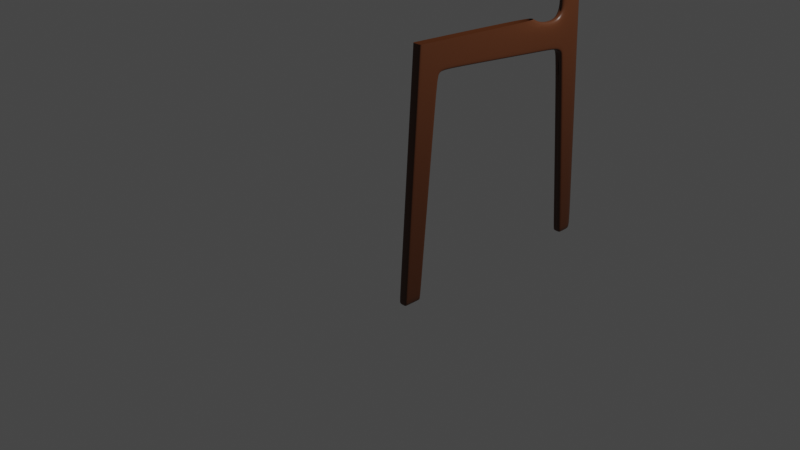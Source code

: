 # Source: Chair.blend  (saved by Blender 2.90.8; exported with 4.5.12 LTS)
import bpy
from mathutils import Matrix  # noqa: F401  (used for matrix-valued properties, if any)

bpy.ops.wm.read_factory_settings(use_empty=True)
scene = bpy.context.scene
scene.name = 'Scene'

# ---- collections
col_collection = bpy.data.collections.new('Collection'); scene.collection.children.link(col_collection)
col_camera_and_light = bpy.data.collections.new('Camera and Light'); scene.collection.children.link(col_camera_and_light)
col_references = bpy.data.collections.new('References'); scene.collection.children.link(col_references)

# ---- materials (node trees are filled in below, after node groups)
mat_material = bpy.data.materials.new('Material')
mat_material.alpha_threshold = 0.0
mat_material.use_transparent_shadow = False
mat_material.line_color = (0.0, 0.0, 0.0, 1.0)

# ---- material node trees
mat_material.use_nodes = True; mat_material.node_tree.nodes.clear()
_N = mat_material.node_tree.nodes; _L = mat_material.node_tree.links
n0 = _N.new('ShaderNodeOutputMaterial'); n0.name = 'Material Output'; n0.location = (300, 300)
n1 = _N.new('ShaderNodeBsdfPrincipled'); n1.name = 'Principled BSDF'; n1.location = (10, 300)
n1.distribution = 'GGX'
n1.subsurface_method = 'BURLEY'
n1.inputs[0].default_value = (0.07837, 0.02426, 0.007969, 1.0)
n1.inputs[2].default_value = 0.4
n1.inputs[3].default_value = 1.45
n1.inputs[27].default_value = (0.0, 0.0, 0.0, 1.0)
n1.inputs[28].default_value = 1.0
_L.new(n1.outputs[0], n0.inputs[0])
n0.is_active_output = True

# ---- world
world_world = bpy.data.worlds.new('World'); scene.world = world_world
world_world.use_nodes = True; world_world.node_tree.nodes.clear()
_N = world_world.node_tree.nodes; _L = world_world.node_tree.links
n0 = _N.new('ShaderNodeOutputWorld'); n0.name = 'World Output'; n0.location = (300, 300)
n1 = _N.new('ShaderNodeBackground'); n1.name = 'Background'; n1.location = (10, 300)
n1.inputs[0].default_value = (0.05088, 0.05088, 0.05088, 1.0)
_L.new(n1.outputs[0], n0.inputs[0])
n0.is_active_output = True
world_world.color = (0.05088, 0.05088, 0.05088)
world_world.use_sun_shadow = False
world_world.sun_shadow_jitter_overblur = 0.0

# ---- cameras
cam_camera = bpy.data.cameras.new('Camera')
cam_camera.clip_end = 100.0
cam_camera.ortho_scale = 7.314

# ---- lights
light_light = bpy.data.lights.new('Light', 'POINT')
light_light.transmission_factor = 0.0
light_light.energy = 1000.0
light_light.shadow_soft_size = 0.1
light_light.shadow_maximum_resolution = 0.006
light_light.use_absolute_resolution = True

# ---- meshes
me_chair = bpy.data.meshes.new('Chair')
me_chair.from_pydata([(0.04442, -0.1009, -0.0905), (0.04442, 0.04713, 2.242), (0.04442, 0.07611, -0.09013), (0.04526, 0.2647, 1.968), (0.04442, 0.03256, 2.013), (0.04442, 1.453, 2.168), (0.04442, 1.553, 1.854), (0.04442, 0.374, 1.968), (0.04442, 0.3955, 2.224), (0.04442, 0.2499, 1.883), (0.04442, 0.025, 1.894), (0.04442, 0.05807, -0.09017), (0.04442, 0.2567, 2.231), (0.04442, 0.227, 1.884), (0.04442, 1.554, 1.882), (0.04442, 0.3761, 1.992), (0.04442, 0.2371, 2.003), (0.04442, 0.06676, 2.241), (0.04442, 0.04392, 1.893), (0.04442, -0.08598, -0.09047), (0.04442, 0.05172, 2.012), (0.0, 0.07611, -0.09013), (0.0, -0.1009, -0.0905), (0.0, 0.04713, 2.242), (0.0, 0.03256, 2.013), (0.0008438, 0.2647, 1.968), (0.0, 1.453, 2.168), (0.0, 1.553, 1.854), (0.04442, 0.06245, -0.03897), (0.0, 0.374, 1.968), (0.0, 0.2499, 1.883), (0.0, 0.025, 1.894), (0.04442, -0.09761, -0.03905), (0.0, 0.05807, -0.09017), (0.04442, 0.08062, -0.03896), (0.0, -0.08598, -0.09047), (0.04442, -0.08261, -0.03904), (0.0, -0.09761, -0.03905), (0.0, 0.08062, -0.03896), (0.04442, 0.3921, 2.183), (0.04442, 1.565, 2.106), (0.04442, 0.2532, 2.191), (0.04442, 0.04455, 2.202), (0.04442, 0.0641, 2.201), (0.0, 1.565, 2.106), (0.0, 0.04455, 2.202), (0.04442, 1.766, 1.838), (0.04442, 1.767, 1.866), (0.0, 1.766, 1.838), (0.04442, 1.853, 1.74), (0.04442, 1.778, 2.09), (0.0, 1.778, 2.09), (0.04442, 1.835, 1.793), (0.04442, 1.855, 1.813), (-1.407e-17, 1.835, 1.793), (-1.454e-17, 1.855, 1.813), (0.04442, 1.834, 2.173), (0.0, 1.834, 2.173), (0.04442, 1.879, 1.75), (-2.829e-17, 1.853, 1.74), (-2.894e-17, 1.879, 1.75), (0.04442, 2.082, 1.806), (1.117e-10, 2.082, 1.806), (0.04442, 2.069, 2.165), (0.0, 2.069, 2.165), (0.04442, 2.086, 1.742), (1.117e-10, 2.086, 1.742), (0.04442, 1.994, -0.05325), (0.04442, 2.012, -0.04369), (-1.02e-08, 1.994, -0.05325), (-1.02e-08, 2.012, -0.04369), (0.04442, 2.164, -0.04545), (-1.008e-08, 2.164, -0.04545), (0.04442, 1.995, -0.09056), (0.04442, 2.013, -0.09056), (-1.059e-08, 1.995, -0.09056), (-1.059e-08, 2.013, -0.09056), (0.04442, 2.161, -0.09056), (-1.059e-08, 2.161, -0.09056), (0.04442, 1.837, 2.259), (0.0, 1.837, 2.259), (0.04442, 2.064, 2.251), (0.0, 2.064, 2.251), (0.04442, 1.812, 2.691), (0.0, 1.812, 2.691), (0.04442, 2.064, 2.686), (0.0, 2.064, 2.686), (0.04442, 2.054, 2.474), (0.04442, 1.824, 2.476), (0.0, 2.054, 2.474), (0.0, 1.824, 2.476), (0.04442, 2.055, 3.499), (0.0, 2.055, 3.499), (0.04442, 2.212, 3.488), (0.0, 2.212, 3.488), (0.04442, 2.108, 3.662), (0.0, 2.108, 3.662), (0.04442, 2.189, 3.614), (0.0, 2.189, 3.614)], [], [(43, 17, 1, 42), (35, 19, 0, 22), (18, 20, 4, 10), (30, 25, 3, 9), (44, 26, 5, 40), (19, 36, 32, 0), (15, 7, 6, 14), (16, 3, 7, 15), (2, 34, 28, 11), (38, 30, 9, 34), (36, 18, 10, 32), (34, 9, 13, 28), (9, 3, 16, 13), (21, 2, 11, 33), (41, 16, 15, 39), (39, 15, 14, 40), (44, 40, 50, 51), (28, 13, 18, 36), (13, 16, 20, 18), (33, 11, 19, 35), (41, 12, 17, 43), (11, 28, 36, 19), (32, 10, 31, 37), (3, 25, 29, 7), (10, 4, 24, 31), (0, 32, 37, 22), (42, 1, 23, 45), (7, 29, 27, 6), (21, 38, 34, 2), (4, 42, 45, 24), (16, 41, 43, 20), (8, 39, 40, 5), (12, 41, 39, 8), (6, 27, 48, 46), (20, 43, 42, 4), (51, 50, 56, 57), (46, 48, 54, 52), (40, 14, 47, 50), (14, 6, 46, 47), (60, 66, 72, 70), (53, 58, 65, 61), (50, 47, 53, 56), (47, 46, 52, 53), (65, 58, 68, 71), (52, 54, 59, 49), (53, 52, 49, 58), (62, 61, 65, 66), (62, 64, 63, 61), (55, 57, 64, 62), (60, 55, 62, 66), (56, 53, 61, 63), (57, 56, 79, 80), (69, 70, 76, 75), (70, 72, 78, 76), (59, 60, 70, 69), (66, 65, 71, 72), (49, 59, 69, 67), (58, 49, 67, 68), (74, 76, 78, 77), (75, 76, 74, 73), (67, 69, 75, 73), (68, 67, 73, 74), (72, 71, 77, 78), (71, 68, 74, 77), (88, 87, 85, 83), (56, 63, 81, 79), (64, 57, 80, 82), (63, 64, 82, 81), (86, 84, 92, 94), (87, 89, 86, 85), (89, 90, 84, 86), (90, 88, 83, 84), (80, 79, 88, 90), (82, 80, 90, 89), (81, 82, 89, 87), (79, 81, 87, 88), (93, 94, 98, 97), (84, 83, 91, 92), (83, 85, 93, 91), (85, 86, 94, 93), (96, 95, 97, 98), (94, 92, 96, 98), (92, 91, 95, 96), (91, 93, 97, 95)])
me_chair.polygons.foreach_set('use_smooth', [True] * 84)
_uv = me_chair.uv_layers.new(name='UVMap')
_uv.uv.foreach_set('vector', [0.6206, 0.729, 0.625, 0.729, 0.625, 0.75, 0.6206, 0.75, 0.25, 0.729, 0.375, 0.729, 0.375, 0.75, 0.25, 0.75, 0.5876, 0.729, 0.6004, 0.729, 0.6004, 0.75, 0.5876, 0.75, 0.5876, 0.375, 0.5978, 0.375, 0.5978, 0.5, 0.5876, 0.5, 0.6206, 0.375, 0.625, 0.375, 0.625, 0.5, 0.6206, 0.5, 0.375, 0.729, 0.3805, 0.729, 0.3805, 0.75, 0.375, 0.75, 0.6004, 0.5, 0.5978, 0.5, 0.5978, 0.5, 0.6004, 0.5, 0.6004, 0.5255, 0.5978, 0.5, 0.5978, 0.5, 0.6004, 0.5, 0.375, 0.5, 0.3805, 0.5, 0.3805, 0.5255, 0.375, 0.5255, 0.3805, 0.375, 0.5876, 0.375, 0.5876, 0.5, 0.3805, 0.5, 0.3805, 0.729, 0.5876, 0.729, 0.5876, 0.75, 0.3805, 0.75, 0.3805, 0.5, 0.5876, 0.5, 0.5876, 0.5255, 0.3805, 0.5255, 0.5876, 0.5, 0.5978, 0.5, 0.6004, 0.5255, 0.5876, 0.5255, 0.25, 0.5, 0.375, 0.5, 0.375, 0.5255, 0.25, 0.5255, 0.6206, 0.5255, 0.6004, 0.5255, 0.6004, 0.5, 0.6206, 0.5, 0.6206, 0.5, 0.6004, 0.5, 0.6004, 0.5, 0.6206, 0.5, 0.6206, 0.375, 0.6206, 0.5, 0.6206, 0.5, 0.6206, 0.375, 0.3805, 0.5255, 0.5876, 0.5255, 0.5876, 0.729, 0.3805, 0.729, 0.5876, 0.5255, 0.6004, 0.5255, 0.6004, 0.729, 0.5876, 0.729, 0.25, 0.5255, 0.375, 0.5255, 0.375, 0.729, 0.25, 0.729, 0.6206, 0.5255, 0.625, 0.5255, 0.625, 0.729, 0.6206, 0.729, 0.375, 0.5255, 0.3805, 0.5255, 0.3805, 0.729, 0.375, 0.729, 0.3805, 0.75, 0.5876, 0.75, 0.5876, 0.875, 0.3805, 0.875, 0.5978, 0.5, 0.5978, 0.375, 0.5978, 0.375, 0.5978, 0.5, 0.5876, 0.75, 0.6004, 0.75, 0.6004, 0.875, 0.5876, 0.875, 0.375, 0.75, 0.3805, 0.75, 0.3805, 0.875, 0.375, 0.875, 0.6206, 0.75, 0.625, 0.75, 0.625, 0.875, 0.6206, 0.875, 0.5978, 0.5, 0.5978, 0.375, 0.5978, 0.375, 0.5978, 0.5, 0.375, 0.375, 0.3805, 0.375, 0.3805, 0.5, 0.375, 0.5, 0.6004, 0.75, 0.6206, 0.75, 0.6206, 0.875, 0.6004, 0.875, 0.6004, 0.5255, 0.6206, 0.5255, 0.6206, 0.729, 0.6004, 0.729, 0.625, 0.5, 0.6206, 0.5, 0.6206, 0.5, 0.625, 0.5, 0.625, 0.5255, 0.6206, 0.5255, 0.6206, 0.5, 0.625, 0.5, 0.5978, 0.5, 0.5978, 0.375, 0.5978, 0.375, 0.5978, 0.5, 0.6004, 0.729, 0.6206, 0.729, 0.6206, 0.75, 0.6004, 0.75, 0.6206, 0.375, 0.6206, 0.5, 0.6206, 0.5, 0.6206, 0.375, 0.5978, 0.5, 0.5978, 0.375, 0.5978, 0.375, 0.5978, 0.5, 0.6206, 0.5, 0.6004, 0.5, 0.6004, 0.5, 0.6206, 0.5, 0.6004, 0.5, 0.5978, 0.5, 0.5978, 0.5, 0.6004, 0.5, 0.0, 0.0, 0.0, 0.0, 0.0, 0.0, 0.0, 0.0, 0.6004, 0.5, 0.6004, 0.5, 0.6004, 0.5, 0.6004, 0.5, 0.6206, 0.5, 0.6004, 0.5, 0.6004, 0.5, 0.6206, 0.5, 0.6004, 0.5, 0.5978, 0.5, 0.5978, 0.5, 0.6004, 0.5, 0.6004, 0.5, 0.6004, 0.5, 0.6004, 0.5, 0.6004, 0.5, 0.5978, 0.5, 0.5978, 0.375, 0.5978, 0.375, 0.5978, 0.5, 0.6004, 0.5, 0.5978, 0.5, 0.5978, 0.5, 0.6004, 0.5, 0.6004, 0.375, 0.6004, 0.5, 0.6004, 0.5, 0.6004, 0.375, 0.6004, 0.375, 0.6206, 0.375, 0.6206, 0.5, 0.6004, 0.5, 0.0, 0.0, 0.0, 0.0, 0.0, 0.0, 0.0, 0.0, 0.0, 0.0, 0.0, 0.0, 0.0, 0.0, 0.0, 0.0, 0.6206, 0.5, 0.6004, 0.5, 0.6004, 0.5, 0.6206, 0.5, 0.6206, 0.375, 0.6206, 0.5, 0.6206, 0.5, 0.6206, 0.375, 0.0, 0.0, 0.0, 0.0, 0.0, 0.0, 0.0, 0.0, 0.0, 0.0, 0.0, 0.0, 0.0, 0.0, 0.0, 0.0, 0.0, 0.0, 0.0, 0.0, 0.0, 0.0, 0.0, 0.0, 0.6004, 0.375, 0.6004, 0.5, 0.6004, 0.5, 0.6004, 0.375, 0.5978, 0.5, 0.5978, 0.375, 0.5978, 0.375, 0.5978, 0.5, 0.6004, 0.5, 0.5978, 0.5, 0.5978, 0.5, 0.6004, 0.5, 0.6004, 0.5, 0.6004, 0.375, 0.6004, 0.375, 0.6004, 0.5, 0.5978, 0.375, 0.6004, 0.375, 0.6004, 0.5, 0.5978, 0.5, 0.5978, 0.5, 0.5978, 0.375, 0.5978, 0.375, 0.5978, 0.5, 0.6004, 0.5, 0.5978, 0.5, 0.5978, 0.5, 0.6004, 0.5, 0.6004, 0.375, 0.6004, 0.5, 0.6004, 0.5, 0.6004, 0.375, 0.6004, 0.5, 0.6004, 0.5, 0.6004, 0.5, 0.6004, 0.5, 0.6206, 0.5, 0.6206, 0.5, 0.6206, 0.5, 0.6206, 0.5, 0.6206, 0.5, 0.6206, 0.5, 0.6206, 0.5, 0.6206, 0.5, 0.0, 0.0, 0.0, 0.0, 0.0, 0.0, 0.0, 0.0, 0.6206, 0.5, 0.6206, 0.375, 0.6206, 0.375, 0.6206, 0.5, 0.0, 0.0, 0.0, 0.0, 0.0, 0.0, 0.0, 0.0, 0.6206, 0.5, 0.6206, 0.375, 0.6206, 0.375, 0.6206, 0.5, 0.0, 0.0, 0.0, 0.0, 0.0, 0.0, 0.0, 0.0, 0.6206, 0.375, 0.6206, 0.5, 0.6206, 0.5, 0.6206, 0.375, 0.6206, 0.375, 0.6206, 0.5, 0.6206, 0.5, 0.6206, 0.375, 0.0, 0.0, 0.0, 0.0, 0.0, 0.0, 0.0, 0.0, 0.6206, 0.5, 0.6206, 0.375, 0.6206, 0.375, 0.6206, 0.5, 0.6206, 0.5, 0.6206, 0.5, 0.6206, 0.5, 0.6206, 0.5, 0.6206, 0.5, 0.6206, 0.375, 0.6206, 0.375, 0.6206, 0.5, 0.6206, 0.375, 0.6206, 0.5, 0.6206, 0.5, 0.6206, 0.375, 0.6206, 0.5, 0.6206, 0.5, 0.6206, 0.5, 0.6206, 0.5, 0.6206, 0.5, 0.6206, 0.375, 0.6206, 0.375, 0.6206, 0.5, 0.6206, 0.375, 0.6206, 0.5, 0.6206, 0.5, 0.6206, 0.375, 0.0, 0.0, 0.0, 0.0, 0.0, 0.0, 0.0, 0.0, 0.6206, 0.375, 0.6206, 0.5, 0.6206, 0.5, 0.6206, 0.375, 0.6206, 0.5, 0.6206, 0.5, 0.6206, 0.5, 0.6206, 0.5])
me_chair.materials.append(mat_material)
me_chair.use_remesh_fix_poles = True
me_chair.use_remesh_preserve_attributes = False
me_chair.use_mirror_vertex_groups = False
me_chair.update()

# ---- objects
ob_chair = bpy.data.objects.new('Chair', me_chair)
ob_camera = bpy.data.objects.new('Camera', cam_camera)
ob_light = bpy.data.objects.new('Light', light_light)
ob_front = bpy.data.objects.new('Front', None)
ob_side = bpy.data.objects.new('Side', None)
ob_top = bpy.data.objects.new('Top', None)

# ---- transforms, parenting, visibility, modifiers, constraints
ob_chair.location = (1.277, -1.062, 0.09201)
ob_chair.lineart.crease_threshold = 0.0
_m = ob_chair.modifiers.new('Mirror', 'MIRROR')
_m.use_clip = True
_m.merge_threshold = 0.01
_m = ob_chair.modifiers.new('Subdivision', 'SUBSURF')
_m.uv_smooth = 'PRESERVE_CORNERS'
_m.levels = 3
ob_camera.location = (7.359, -6.926, 4.958)
ob_camera.rotation_euler = (1.109, 0.0, 0.8149)
ob_camera.lock_rotations_4d = False
ob_camera.empty_display_type = 'ARROWS'
ob_camera.color = (0.0, 0.0, 0.0, 0.0)
ob_camera.display_type = 'WIRE'
ob_camera.lineart.crease_threshold = 0.0
ob_light.location = (4.076, 1.005, 5.904)
ob_light.rotation_euler = (0.6503, 0.05522, 1.866)
ob_light.lock_rotations_4d = False
ob_light.empty_display_type = 'ARROWS'
ob_light.color = (0.0, 0.0, 0.0, 0.0)
ob_light.lineart.crease_threshold = 0.0
ob_front.location = (0.0, 2.0, 2.033)
ob_front.rotation_euler = (1.571, 0.0, 3.142)
ob_front.empty_display_type = 'IMAGE'
ob_front.empty_display_size = 5.0
ob_front.use_empty_image_alpha = True
ob_front.color = (1.0, 1.0, 1.0, 0.5)
ob_front.lineart.crease_threshold = 0.0
ob_side.location = (-2.0, 0.0, 2.032)
ob_side.rotation_euler = (1.571, -0.0, 1.571)
ob_side.empty_display_type = 'IMAGE'
ob_side.empty_display_size = 5.0
ob_side.use_empty_image_alpha = True
ob_side.color = (1.0, 1.0, 1.0, 0.5)
ob_side.lineart.crease_threshold = 0.0
ob_top.location = (0.0, 0.0, 0.0)
ob_top.empty_display_type = 'IMAGE'
ob_top.empty_display_size = 5.0
ob_top.use_empty_image_alpha = True
ob_top.color = (1.0, 1.0, 1.0, 0.5)
ob_top.lineart.crease_threshold = 0.0

# ---- collection membership
col_collection.objects.link(ob_chair)
col_camera_and_light.objects.link(ob_camera)
col_camera_and_light.objects.link(ob_light)
col_references.objects.link(ob_front)
col_references.objects.link(ob_side)
col_references.objects.link(ob_top)

# ---- scene / render settings (as saved in the file)
scene.camera = ob_camera
scene.frame_start = 1; scene.frame_end = 250; scene.frame_set(0)
scene.render.engine = 'BLENDER_EEVEE_NEXT'
scene.cycles.use_denoising = False
scene.cycles.samples = 128
scene.cycles.sampling_pattern = 'TABULATED_SOBOL'
scene.cycles.use_adaptive_sampling = False
scene.cycles.use_light_tree = False
scene.view_settings.view_transform = 'Filmic'
bpy.context.view_layer.update()
